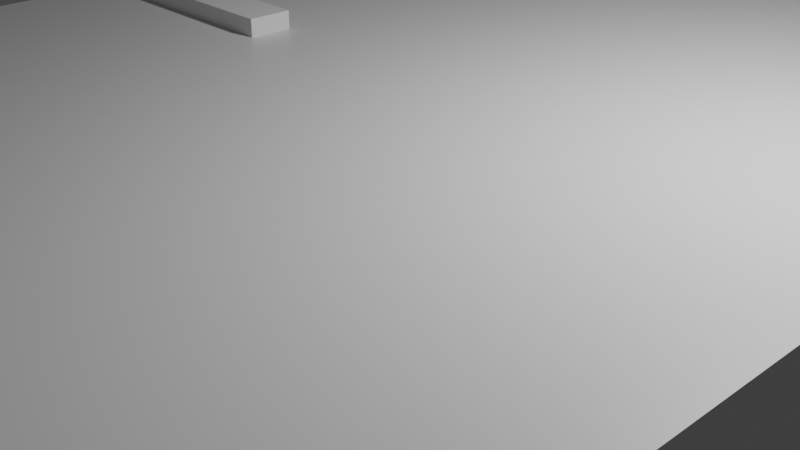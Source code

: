 # Source: decimetre.blend  (saved by Blender 2.83.19; exported with 4.5.12 LTS)
import bpy
from mathutils import Matrix  # noqa: F401  (used for matrix-valued properties, if any)

bpy.ops.wm.read_factory_settings(use_empty=True)
scene = bpy.context.scene
scene.name = 'Scene'

# ---- collections
col_collection = bpy.data.collections.new('Collection'); scene.collection.children.link(col_collection)

# ---- materials (node trees are filled in below, after node groups)
mat_material = bpy.data.materials.new('Material')
mat_material.alpha_threshold = 0.0
mat_material.use_transparent_shadow = False
mat_material.line_color = (0.0, 0.0, 0.0, 1.0)

# ---- material node trees
mat_material.use_nodes = True; mat_material.node_tree.nodes.clear()
_N = mat_material.node_tree.nodes; _L = mat_material.node_tree.links
n0 = _N.new('ShaderNodeOutputMaterial'); n0.name = 'Material Output'; n0.location = (300, 300)
n1 = _N.new('ShaderNodeBsdfPrincipled'); n1.name = 'Principled BSDF'; n1.location = (10, 300)
n1.distribution = 'GGX'
n1.subsurface_method = 'BURLEY'
n1.inputs[2].default_value = 0.4
n1.inputs[3].default_value = 1.45
n1.inputs[27].default_value = (0.0, 0.0, 0.0, 1.0)
n1.inputs[28].default_value = 1.0
_L.new(n1.outputs[0], n0.inputs[0])
n0.is_active_output = True

# ---- world
world_world = bpy.data.worlds.new('World'); scene.world = world_world
world_world.use_nodes = True; world_world.node_tree.nodes.clear()
_N = world_world.node_tree.nodes; _L = world_world.node_tree.links
n0 = _N.new('ShaderNodeOutputWorld'); n0.name = 'World Output'; n0.location = (300, 300)
n1 = _N.new('ShaderNodeBackground'); n1.name = 'Background'; n1.location = (10, 300)
n1.inputs[0].default_value = (0.05088, 0.05088, 0.05088, 1.0)
_L.new(n1.outputs[0], n0.inputs[0])
n0.is_active_output = True
world_world.color = (0.05088, 0.05088, 0.05088)
world_world.use_sun_shadow = False
world_world.sun_shadow_jitter_overblur = 0.0

# ---- cameras
cam_camera = bpy.data.cameras.new('Camera')
cam_camera.clip_end = 100.0
cam_camera.ortho_scale = 7.314

# ---- lights
light_light = bpy.data.lights.new('Light', 'POINT')
light_light.transmission_factor = 0.0
light_light.energy = 1000.0
light_light.shadow_soft_size = 0.1
light_light.shadow_maximum_resolution = 0.006
light_light.use_absolute_resolution = True

# ---- meshes
me_cube = bpy.data.meshes.new('Cube')
me_cube.from_pydata([(1.0, 1.0, 1.0), (1.0, 1.0, -1.0), (1.0, -1.0, 1.0), (1.0, -1.0, -1.0), (-1.0, 1.0, 1.0), (-1.0, 1.0, -1.0), (-1.0, -1.0, 1.0), (-1.0, -1.0, -1.0)], [], [(0, 4, 6, 2), (3, 2, 6, 7), (7, 6, 4, 5), (5, 1, 3, 7), (1, 0, 2, 3), (5, 4, 0, 1)])
_uv = me_cube.uv_layers.new(name='UVMap')
_uv.uv.foreach_set('vector', [0.625, 0.5, 0.875, 0.5, 0.875, 0.75, 0.625, 0.75, 0.375, 0.75, 0.625, 0.75, 0.625, 1.0, 0.375, 1.0, 0.375, 0.0, 0.625, 0.0, 0.625, 0.25, 0.375, 0.25, 0.125, 0.5, 0.375, 0.5, 0.375, 0.75, 0.125, 0.75, 0.375, 0.5, 0.625, 0.5, 0.625, 0.75, 0.375, 0.75, 0.375, 0.25, 0.625, 0.25, 0.625, 0.5, 0.375, 0.5])
me_cube.materials.append(mat_material)
me_cube.use_remesh_preserve_volume = False
me_cube.use_remesh_preserve_attributes = False
me_cube.use_mirror_vertex_groups = False
me_cube.update()
me_cube_001 = bpy.data.meshes.new('Cube.001')
me_cube_001.from_pydata([(-1.0, -1.0, -1.0), (-1.0, -1.0, 1.0), (-1.0, 1.0, -1.0), (-1.0, 1.0, 1.0), (1.0, -1.0, -1.0), (1.0, -1.0, 1.0), (1.0, 1.0, -1.0), (1.0, 1.0, 1.0)], [], [(0, 1, 3, 2), (2, 3, 7, 6), (6, 7, 5, 4), (4, 5, 1, 0), (2, 6, 4, 0), (7, 3, 1, 5)])
_uv = me_cube_001.uv_layers.new(name='UVMap')
_uv.uv.foreach_set('vector', [0.375, 0.0, 0.625, 0.0, 0.625, 0.25, 0.375, 0.25, 0.375, 0.25, 0.625, 0.25, 0.625, 0.5, 0.375, 0.5, 0.375, 0.5, 0.625, 0.5, 0.625, 0.75, 0.375, 0.75, 0.375, 0.75, 0.625, 0.75, 0.625, 1.0, 0.375, 1.0, 0.125, 0.5, 0.375, 0.5, 0.375, 0.75, 0.125, 0.75, 0.625, 0.5, 0.875, 0.5, 0.875, 0.75, 0.625, 0.75])
me_cube_001.use_remesh_fix_poles = True
me_cube_001.use_remesh_preserve_attributes = False
me_cube_001.use_mirror_vertex_groups = False
me_cube_001.update()
me_cube_002 = bpy.data.meshes.new('Cube.002')
me_cube_002.from_pydata([(-1.0, -1.0, -1.0), (-1.0, -1.0, 1.0), (-1.0, 1.0, -1.0), (-1.0, 1.0, 1.0), (1.0, -1.0, -1.0), (1.0, -1.0, 1.0), (1.0, 1.0, -1.0), (1.0, 1.0, 1.0)], [], [(0, 1, 3, 2), (2, 3, 7, 6), (6, 7, 5, 4), (4, 5, 1, 0), (2, 6, 4, 0), (7, 3, 1, 5)])
_uv = me_cube_002.uv_layers.new(name='UVMap')
_uv.uv.foreach_set('vector', [0.375, 0.0, 0.625, 0.0, 0.625, 0.25, 0.375, 0.25, 0.375, 0.25, 0.625, 0.25, 0.625, 0.5, 0.375, 0.5, 0.375, 0.5, 0.625, 0.5, 0.625, 0.75, 0.375, 0.75, 0.375, 0.75, 0.625, 0.75, 0.625, 1.0, 0.375, 1.0, 0.125, 0.5, 0.375, 0.5, 0.375, 0.75, 0.125, 0.75, 0.625, 0.5, 0.875, 0.5, 0.875, 0.75, 0.625, 0.75])
me_cube_002.use_remesh_fix_poles = True
me_cube_002.use_remesh_preserve_attributes = False
me_cube_002.use_mirror_vertex_groups = False
me_cube_002.update()
me_cube_003 = bpy.data.meshes.new('Cube.003')
me_cube_003.from_pydata([(-1.0, -1.0, -1.0), (-1.0, -1.0, 1.0), (-1.0, 1.0, -1.0), (-1.0, 1.0, 1.0), (1.0, -1.0, -1.0), (1.0, -1.0, 1.0), (1.0, 1.0, -1.0), (1.0, 1.0, 1.0)], [], [(0, 1, 3, 2), (2, 3, 7, 6), (6, 7, 5, 4), (4, 5, 1, 0), (2, 6, 4, 0), (7, 3, 1, 5)])
_uv = me_cube_003.uv_layers.new(name='UVMap')
_uv.uv.foreach_set('vector', [0.375, 0.0, 0.625, 0.0, 0.625, 0.25, 0.375, 0.25, 0.375, 0.25, 0.625, 0.25, 0.625, 0.5, 0.375, 0.5, 0.375, 0.5, 0.625, 0.5, 0.625, 0.75, 0.375, 0.75, 0.375, 0.75, 0.625, 0.75, 0.625, 1.0, 0.375, 1.0, 0.125, 0.5, 0.375, 0.5, 0.375, 0.75, 0.125, 0.75, 0.625, 0.5, 0.875, 0.5, 0.875, 0.75, 0.625, 0.75])
me_cube_003.use_remesh_fix_poles = True
me_cube_003.use_remesh_preserve_attributes = False
me_cube_003.use_mirror_vertex_groups = False
me_cube_003.update()
me_cube_004 = bpy.data.meshes.new('Cube.004')
me_cube_004.from_pydata([(-1.0, -1.0, -1.0), (-1.0, -1.0, 1.0), (-1.0, 1.0, -1.0), (-1.0, 1.0, 1.0), (1.0, -1.0, -1.0), (1.0, -1.0, 1.0), (1.0, 1.0, -1.0), (1.0, 1.0, 1.0)], [], [(0, 1, 3, 2), (2, 3, 7, 6), (6, 7, 5, 4), (4, 5, 1, 0), (2, 6, 4, 0), (7, 3, 1, 5)])
_uv = me_cube_004.uv_layers.new(name='UVMap')
_uv.uv.foreach_set('vector', [0.375, 0.0, 0.625, 0.0, 0.625, 0.25, 0.375, 0.25, 0.375, 0.25, 0.625, 0.25, 0.625, 0.5, 0.375, 0.5, 0.375, 0.5, 0.625, 0.5, 0.625, 0.75, 0.375, 0.75, 0.375, 0.75, 0.625, 0.75, 0.625, 1.0, 0.375, 1.0, 0.125, 0.5, 0.375, 0.5, 0.375, 0.75, 0.125, 0.75, 0.625, 0.5, 0.875, 0.5, 0.875, 0.75, 0.625, 0.75])
me_cube_004.use_remesh_fix_poles = True
me_cube_004.use_remesh_preserve_attributes = False
me_cube_004.use_mirror_vertex_groups = False
me_cube_004.update()
me_cube_005 = bpy.data.meshes.new('Cube.005')
me_cube_005.from_pydata([(-1.0, -1.0, -1.0), (-1.0, -1.0, 1.0), (-1.0, 1.0, -1.0), (-1.0, 1.0, 1.0), (1.0, -1.0, -1.0), (1.0, -1.0, 1.0), (1.0, 1.0, -1.0), (1.0, 1.0, 1.0)], [], [(0, 1, 3, 2), (2, 3, 7, 6), (6, 7, 5, 4), (4, 5, 1, 0), (2, 6, 4, 0), (7, 3, 1, 5)])
_uv = me_cube_005.uv_layers.new(name='UVMap')
_uv.uv.foreach_set('vector', [0.375, 0.0, 0.625, 0.0, 0.625, 0.25, 0.375, 0.25, 0.375, 0.25, 0.625, 0.25, 0.625, 0.5, 0.375, 0.5, 0.375, 0.5, 0.625, 0.5, 0.625, 0.75, 0.375, 0.75, 0.375, 0.75, 0.625, 0.75, 0.625, 1.0, 0.375, 1.0, 0.125, 0.5, 0.375, 0.5, 0.375, 0.75, 0.125, 0.75, 0.625, 0.5, 0.875, 0.5, 0.875, 0.75, 0.625, 0.75])
me_cube_005.use_remesh_fix_poles = True
me_cube_005.use_remesh_preserve_attributes = False
me_cube_005.use_mirror_vertex_groups = False
me_cube_005.update()
me_cube_006 = bpy.data.meshes.new('Cube.006')
me_cube_006.from_pydata([(-1.0, -1.0, -1.0), (-1.0, -1.0, 1.0), (-1.0, 1.0, -1.0), (-1.0, 1.0, 1.0), (1.0, -1.0, -1.0), (1.0, -1.0, 1.0), (1.0, 1.0, -1.0), (1.0, 1.0, 1.0)], [], [(0, 1, 3, 2), (2, 3, 7, 6), (6, 7, 5, 4), (4, 5, 1, 0), (2, 6, 4, 0), (7, 3, 1, 5)])
_uv = me_cube_006.uv_layers.new(name='UVMap')
_uv.uv.foreach_set('vector', [0.375, 0.0, 0.625, 0.0, 0.625, 0.25, 0.375, 0.25, 0.375, 0.25, 0.625, 0.25, 0.625, 0.5, 0.375, 0.5, 0.375, 0.5, 0.625, 0.5, 0.625, 0.75, 0.375, 0.75, 0.375, 0.75, 0.625, 0.75, 0.625, 1.0, 0.375, 1.0, 0.125, 0.5, 0.375, 0.5, 0.375, 0.75, 0.125, 0.75, 0.625, 0.5, 0.875, 0.5, 0.875, 0.75, 0.625, 0.75])
me_cube_006.use_remesh_fix_poles = True
me_cube_006.use_remesh_preserve_attributes = False
me_cube_006.use_mirror_vertex_groups = False
me_cube_006.update()
me_cube_007 = bpy.data.meshes.new('Cube.007')
me_cube_007.from_pydata([(-1.0, -1.0, -1.0), (-1.0, -1.0, 1.0), (-1.0, 1.0, -1.0), (-1.0, 1.0, 1.0), (1.0, -1.0, -1.0), (1.0, -1.0, 1.0), (1.0, 1.0, -1.0), (1.0, 1.0, 1.0)], [], [(0, 1, 3, 2), (2, 3, 7, 6), (6, 7, 5, 4), (4, 5, 1, 0), (2, 6, 4, 0), (7, 3, 1, 5)])
_uv = me_cube_007.uv_layers.new(name='UVMap')
_uv.uv.foreach_set('vector', [0.375, 0.0, 0.625, 0.0, 0.625, 0.25, 0.375, 0.25, 0.375, 0.25, 0.625, 0.25, 0.625, 0.5, 0.375, 0.5, 0.375, 0.5, 0.625, 0.5, 0.625, 0.75, 0.375, 0.75, 0.375, 0.75, 0.625, 0.75, 0.625, 1.0, 0.375, 1.0, 0.125, 0.5, 0.375, 0.5, 0.375, 0.75, 0.125, 0.75, 0.625, 0.5, 0.875, 0.5, 0.875, 0.75, 0.625, 0.75])
me_cube_007.use_remesh_fix_poles = True
me_cube_007.use_remesh_preserve_attributes = False
me_cube_007.use_mirror_vertex_groups = False
me_cube_007.update()
me_cube_008 = bpy.data.meshes.new('Cube.008')
me_cube_008.from_pydata([(-1.0, -1.0, -1.0), (-1.0, -1.0, 1.0), (-1.0, 1.0, -1.0), (-1.0, 1.0, 1.0), (1.0, -1.0, -1.0), (1.0, -1.0, 1.0), (1.0, 1.0, -1.0), (1.0, 1.0, 1.0)], [], [(0, 1, 3, 2), (2, 3, 7, 6), (6, 7, 5, 4), (4, 5, 1, 0), (2, 6, 4, 0), (7, 3, 1, 5)])
_uv = me_cube_008.uv_layers.new(name='UVMap')
_uv.uv.foreach_set('vector', [0.375, 0.0, 0.625, 0.0, 0.625, 0.25, 0.375, 0.25, 0.375, 0.25, 0.625, 0.25, 0.625, 0.5, 0.375, 0.5, 0.375, 0.5, 0.625, 0.5, 0.625, 0.75, 0.375, 0.75, 0.375, 0.75, 0.625, 0.75, 0.625, 1.0, 0.375, 1.0, 0.125, 0.5, 0.375, 0.5, 0.375, 0.75, 0.125, 0.75, 0.625, 0.5, 0.875, 0.5, 0.875, 0.75, 0.625, 0.75])
me_cube_008.use_remesh_fix_poles = True
me_cube_008.use_remesh_preserve_attributes = False
me_cube_008.use_mirror_vertex_groups = False
me_cube_008.update()
me_cube_009 = bpy.data.meshes.new('Cube.009')
me_cube_009.from_pydata([(-1.0, -1.0, -1.0), (-1.0, -1.0, 1.0), (-1.0, 1.0, -1.0), (-1.0, 1.0, 1.0), (1.0, -1.0, -1.0), (1.0, -1.0, 1.0), (1.0, 1.0, -1.0), (1.0, 1.0, 1.0)], [], [(0, 1, 3, 2), (2, 3, 7, 6), (6, 7, 5, 4), (4, 5, 1, 0), (2, 6, 4, 0), (7, 3, 1, 5)])
_uv = me_cube_009.uv_layers.new(name='UVMap')
_uv.uv.foreach_set('vector', [0.375, 0.0, 0.625, 0.0, 0.625, 0.25, 0.375, 0.25, 0.375, 0.25, 0.625, 0.25, 0.625, 0.5, 0.375, 0.5, 0.375, 0.5, 0.625, 0.5, 0.625, 0.75, 0.375, 0.75, 0.375, 0.75, 0.625, 0.75, 0.625, 1.0, 0.375, 1.0, 0.125, 0.5, 0.375, 0.5, 0.375, 0.75, 0.125, 0.75, 0.625, 0.5, 0.875, 0.5, 0.875, 0.75, 0.625, 0.75])
me_cube_009.use_remesh_fix_poles = True
me_cube_009.use_remesh_preserve_attributes = False
me_cube_009.use_mirror_vertex_groups = False
me_cube_009.update()
me_cube_010 = bpy.data.meshes.new('Cube.010')
me_cube_010.from_pydata([(-1.0, -1.0, -1.0), (-1.0, -1.0, 1.0), (-1.0, 1.0, -1.0), (-1.0, 1.0, 1.0), (1.0, -1.0, -1.0), (1.0, -1.0, 1.0), (1.0, 1.0, -1.0), (1.0, 1.0, 1.0)], [], [(0, 1, 3, 2), (2, 3, 7, 6), (6, 7, 5, 4), (4, 5, 1, 0), (2, 6, 4, 0), (7, 3, 1, 5)])
_uv = me_cube_010.uv_layers.new(name='UVMap')
_uv.uv.foreach_set('vector', [0.375, 0.0, 0.625, 0.0, 0.625, 0.25, 0.375, 0.25, 0.375, 0.25, 0.625, 0.25, 0.625, 0.5, 0.375, 0.5, 0.375, 0.5, 0.625, 0.5, 0.625, 0.75, 0.375, 0.75, 0.375, 0.75, 0.625, 0.75, 0.625, 1.0, 0.375, 1.0, 0.125, 0.5, 0.375, 0.5, 0.375, 0.75, 0.125, 0.75, 0.625, 0.5, 0.875, 0.5, 0.875, 0.75, 0.625, 0.75])
me_cube_010.use_remesh_fix_poles = True
me_cube_010.use_remesh_preserve_attributes = False
me_cube_010.use_mirror_vertex_groups = False
me_cube_010.update()

# ---- objects
ob_cube = bpy.data.objects.new('Cube', me_cube)
ob_light = bpy.data.objects.new('Light', light_light)
ob_camera = bpy.data.objects.new('Camera', cam_camera)
ob_cube_001 = bpy.data.objects.new('Cube.001', me_cube_001)
ob_cube_002 = bpy.data.objects.new('Cube.002', me_cube_002)
ob_cube_003 = bpy.data.objects.new('Cube.003', me_cube_003)
ob_cube_004 = bpy.data.objects.new('Cube.004', me_cube_004)
ob_cube_005 = bpy.data.objects.new('Cube.005', me_cube_005)
ob_cube_006 = bpy.data.objects.new('Cube.006', me_cube_006)
ob_cube_007 = bpy.data.objects.new('Cube.007', me_cube_007)
ob_cube_008 = bpy.data.objects.new('Cube.008', me_cube_008)
ob_cube_009 = bpy.data.objects.new('Cube.009', me_cube_009)
ob_cube_010 = bpy.data.objects.new('Cube.010', me_cube_010)

# ---- transforms, parenting, visibility, modifiers, constraints
ob_cube.location = (0.0, 0.0, 1.0)
ob_cube.scale = (5.0, 50.0, 0.5)
ob_cube.lock_rotations_4d = False
ob_cube.empty_display_type = 'ARROWS'
ob_cube.lineart.crease_threshold = 0.0
ob_light.location = (4.076, 1.005, 5.904)
ob_light.rotation_euler = (0.6503, 0.05522, 1.866)
ob_light.lock_rotations_4d = False
ob_light.empty_display_type = 'ARROWS'
ob_light.color = (0.0, 0.0, 0.0, 0.0)
ob_light.lineart.crease_threshold = 0.0
ob_camera.location = (7.359, -6.926, 4.958)
ob_camera.rotation_euler = (1.109, 0.0, 0.8149)
ob_camera.lock_rotations_4d = False
ob_camera.empty_display_type = 'ARROWS'
ob_camera.color = (0.0, 0.0, 0.0, 0.0)
ob_camera.display_type = 'WIRE'
ob_camera.lineart.crease_threshold = 0.0
ob_cube_001.location = (-3.5, 40.0, 1.5)
ob_cube_001.scale = (1.5, 0.25, 0.2)
ob_cube_001.lineart.crease_threshold = 0.0
ob_cube_002.location = (-3.5, 40.0, 1.5)
ob_cube_002.scale = (1.5, 0.25, 0.2)
ob_cube_002.lineart.crease_threshold = 0.0
ob_cube_003.location = (-3.5, 30.0, 1.5)
ob_cube_003.scale = (1.5, 0.25, 0.2)
ob_cube_003.lineart.crease_threshold = 0.0
ob_cube_004.location = (-3.5, 20.0, 1.5)
ob_cube_004.scale = (1.5, 0.25, 0.2)
ob_cube_004.lineart.crease_threshold = 0.0
ob_cube_005.location = (-3.5, 10.0, 1.5)
ob_cube_005.scale = (1.5, 0.25, 0.2)
ob_cube_005.lineart.crease_threshold = 0.0
ob_cube_006.location = (-3.5, 0.0, 1.5)
ob_cube_006.scale = (1.5, 0.25, 0.2)
ob_cube_006.lineart.crease_threshold = 0.0
ob_cube_007.location = (-3.5, -10.0, 1.5)
ob_cube_007.scale = (1.5, 0.25, 0.2)
ob_cube_007.lineart.crease_threshold = 0.0
ob_cube_008.location = (-3.5, -20.0, 1.5)
ob_cube_008.scale = (1.5, 0.25, 0.2)
ob_cube_008.lineart.crease_threshold = 0.0
ob_cube_009.location = (-3.5, -30.0, 1.5)
ob_cube_009.scale = (1.5, 0.25, 0.2)
ob_cube_009.lineart.crease_threshold = 0.0
ob_cube_010.location = (-3.5, -40.0, 1.5)
ob_cube_010.scale = (1.5, 0.25, 0.2)
ob_cube_010.lineart.crease_threshold = 0.0

# ---- collection membership
col_collection.objects.link(ob_cube)
col_collection.objects.link(ob_light)
col_collection.objects.link(ob_camera)
col_collection.objects.link(ob_cube_001)
col_collection.objects.link(ob_cube_002)
col_collection.objects.link(ob_cube_003)
col_collection.objects.link(ob_cube_004)
col_collection.objects.link(ob_cube_005)
col_collection.objects.link(ob_cube_006)
col_collection.objects.link(ob_cube_007)
col_collection.objects.link(ob_cube_008)
col_collection.objects.link(ob_cube_009)
col_collection.objects.link(ob_cube_010)

# ---- scene / render settings (as saved in the file)
scene.camera = ob_camera
scene.frame_start = 1; scene.frame_end = 250; scene.frame_set(1)
scene.render.engine = 'BLENDER_EEVEE_NEXT'
scene.cycles.use_denoising = False
scene.cycles.samples = 128
scene.cycles.sampling_pattern = 'TABULATED_SOBOL'
scene.cycles.use_adaptive_sampling = False
scene.cycles.use_light_tree = False
scene.view_settings.view_transform = 'Filmic'
bpy.context.view_layer.update()
